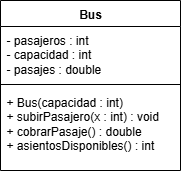

The diagram above was exported from draw.io. Its source (the exported page's mxGraphModel, read from the mxfile embedded in the PNG):
<mxGraphModel dx="786" dy="505" grid="1" gridSize="10" guides="1" tooltips="1" connect="1" arrows="1" fold="1" page="1" pageScale="1" pageWidth="827" pageHeight="1169" background="none" math="0" shadow="0">
  <root>
    <mxCell id="0" />
    <mxCell id="1" parent="0" />
    <mxCell id="DmLaZyTdcJKLjhAmJE_k-2" value="Bus" style="swimlane;fontStyle=1;align=center;verticalAlign=top;childLayout=stackLayout;horizontal=1;startSize=26;horizontalStack=0;resizeParent=1;resizeParentMax=0;resizeLast=0;collapsible=1;marginBottom=0;whiteSpace=wrap;html=1;" vertex="1" parent="1">
      <mxGeometry x="300" y="40" width="180" height="170" as="geometry" />
    </mxCell>
    <mxCell id="DmLaZyTdcJKLjhAmJE_k-3" value="- pasajeros : int  &#10;- capacidad : int  &#10;- pasajes : double" style="text;strokeColor=none;fillColor=none;align=left;verticalAlign=top;spacingLeft=4;spacingRight=4;overflow=hidden;rotatable=0;points=[[0,0.5],[1,0.5]];portConstraint=eastwest;whiteSpace=wrap;html=1;" vertex="1" parent="DmLaZyTdcJKLjhAmJE_k-2">
      <mxGeometry y="26" width="180" height="54" as="geometry" />
    </mxCell>
    <mxCell id="DmLaZyTdcJKLjhAmJE_k-4" value="" style="line;strokeWidth=1;fillColor=none;align=left;verticalAlign=middle;spacingTop=-1;spacingLeft=3;spacingRight=3;rotatable=0;labelPosition=right;points=[];portConstraint=eastwest;strokeColor=inherit;" vertex="1" parent="DmLaZyTdcJKLjhAmJE_k-2">
      <mxGeometry y="80" width="180" height="8" as="geometry" />
    </mxCell>
    <mxCell id="DmLaZyTdcJKLjhAmJE_k-5" value="+ Bus(capacidad : int)  &#10;+ subirPasajero(x : int) : void  &#10;+ cobrarPasaje() : double  &#10;+ asientosDisponibles() : int" style="text;strokeColor=none;fillColor=none;align=left;verticalAlign=top;spacingLeft=4;spacingRight=4;overflow=hidden;rotatable=0;points=[[0,0.5],[1,0.5]];portConstraint=eastwest;whiteSpace=wrap;html=1;" vertex="1" parent="DmLaZyTdcJKLjhAmJE_k-2">
      <mxGeometry y="88" width="180" height="82" as="geometry" />
    </mxCell>
  </root>
</mxGraphModel>